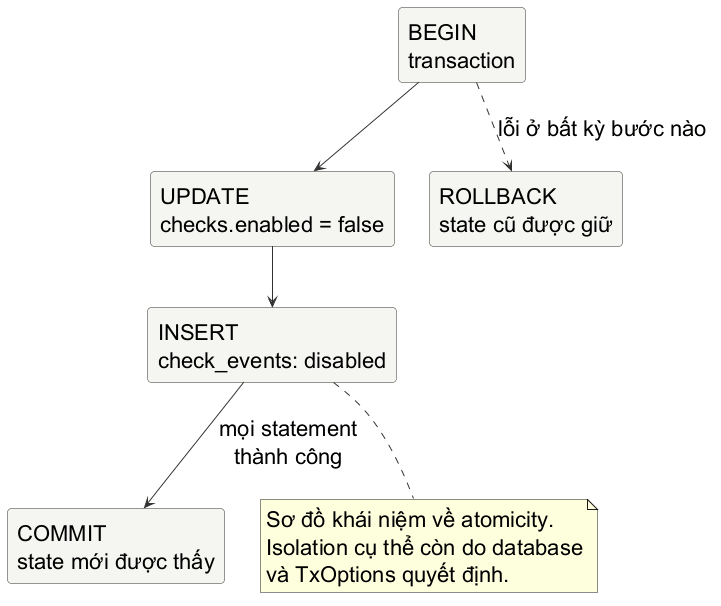

The diagram above was rendered by PlantUML. Its source (embedded in the PNG):
@startuml
skinparam backgroundColor #FFFFFF
skinparam shadowing false
skinparam defaultFontName "Source Sans 3"
skinparam defaultFontSize 22
skinparam rectangle {
  BackgroundColor #F5F5F2
  BorderColor #333333
  FontColor #000000
  RoundCorner 8
}
skinparam arrowColor #333333
top to bottom direction

rectangle "BEGIN\ntransaction" as begin
rectangle "UPDATE\nchecks.enabled = false" as update
rectangle "INSERT\ncheck_events: disabled" as audit
rectangle "COMMIT\nstate mới được thấy" as committed
rectangle "ROLLBACK\nstate cũ được giữ" as rolled

begin --> update
update --> audit
audit --> committed : mọi statement\nthành công
begin ..> rolled : lỗi ở bất kỳ bước nào

note bottom of audit
  Sơ đồ khái niệm về atomicity.
  Isolation cụ thể còn do database
  và TxOptions quyết định.
end note
@enduml